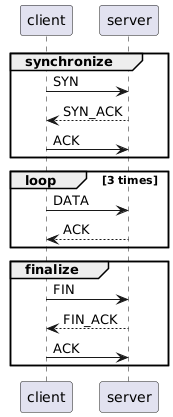

The diagram above was rendered by PlantUML. Its source (embedded in the PNG):
@startuml
group synchronize
client -> server: SYN
server --> client: SYN_ACK
client -> server: ACK
end

loop 3 times
    client -> server: DATA
    server --> client: ACK
end

group finalize
client -> server: FIN
server --> client: FIN_ACK
client -> server: ACK
end
@enduml